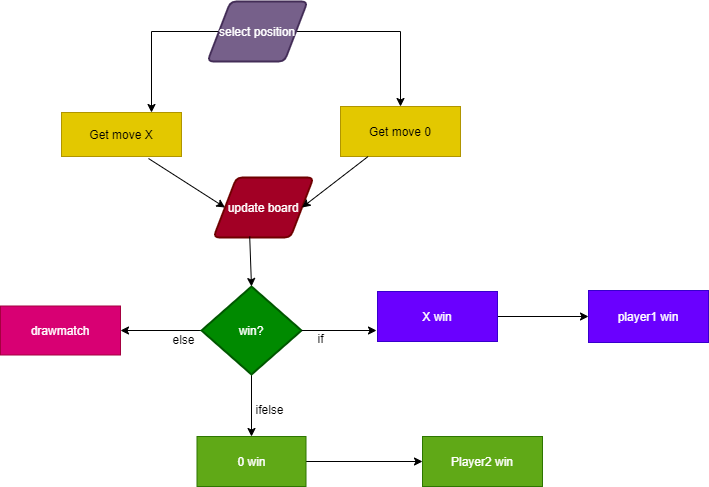

The diagram above was exported from draw.io. Its source (the exported page's mxGraphModel, read from the mxfile embedded in the PNG):
<mxGraphModel dx="817" dy="575" grid="0" gridSize="10" guides="1" tooltips="1" connect="1" arrows="1" fold="1" page="1" pageScale="1" pageWidth="850" pageHeight="1100" math="0" shadow="0">
  <root>
    <mxCell id="0" />
    <mxCell id="1" parent="0" />
    <mxCell id="17" style="edgeStyle=orthogonalEdgeStyle;rounded=0;orthogonalLoop=1;jettySize=auto;html=1;exitX=0;exitY=0.5;exitDx=0;exitDy=0;entryX=0.75;entryY=0;entryDx=0;entryDy=0;" parent="1" source="2" target="5" edge="1">
      <mxGeometry relative="1" as="geometry" />
    </mxCell>
    <mxCell id="24" style="edgeStyle=orthogonalEdgeStyle;rounded=0;orthogonalLoop=1;jettySize=auto;html=1;exitX=1;exitY=0.5;exitDx=0;exitDy=0;" parent="1" source="2" target="8" edge="1">
      <mxGeometry relative="1" as="geometry" />
    </mxCell>
    <mxCell id="2" value="select position" style="shape=parallelogram;html=1;strokeWidth=2;perimeter=parallelogramPerimeter;whiteSpace=wrap;rounded=1;arcSize=12;size=0.23;fillColor=#76608a;strokeColor=#432D57;fontColor=#ffffff;" parent="1" vertex="1">
      <mxGeometry x="303" y="30" width="100" height="60" as="geometry" />
    </mxCell>
    <mxCell id="5" value="Get move X" style="rounded=0;whiteSpace=wrap;html=1;fillColor=#e3c800;strokeColor=#B09500;fontColor=#000000;" parent="1" vertex="1">
      <mxGeometry x="157" y="141" width="120" height="44" as="geometry" />
    </mxCell>
    <mxCell id="37" style="edgeStyle=orthogonalEdgeStyle;rounded=0;orthogonalLoop=1;jettySize=auto;html=1;exitX=0.5;exitY=1;exitDx=0;exitDy=0;exitPerimeter=0;entryX=0.5;entryY=0;entryDx=0;entryDy=0;" parent="1" source="7" target="14" edge="1">
      <mxGeometry relative="1" as="geometry" />
    </mxCell>
    <mxCell id="42" style="edgeStyle=orthogonalEdgeStyle;rounded=0;orthogonalLoop=1;jettySize=auto;html=1;exitX=0;exitY=0.5;exitDx=0;exitDy=0;exitPerimeter=0;entryX=1;entryY=0.5;entryDx=0;entryDy=0;" parent="1" source="7" target="41" edge="1">
      <mxGeometry relative="1" as="geometry" />
    </mxCell>
    <mxCell id="7" value="win?" style="strokeWidth=2;html=1;shape=mxgraph.flowchart.decision;whiteSpace=wrap;fillColor=#008a00;strokeColor=#005700;fontColor=#ffffff;" parent="1" vertex="1">
      <mxGeometry x="297" y="315" width="100" height="88" as="geometry" />
    </mxCell>
    <mxCell id="8" value="Get move 0" style="rounded=0;whiteSpace=wrap;html=1;fillColor=#e3c800;strokeColor=#B09500;fontColor=#000000;" parent="1" vertex="1">
      <mxGeometry x="436" y="135" width="120" height="50" as="geometry" />
    </mxCell>
    <mxCell id="9" value="update board" style="shape=parallelogram;html=1;strokeWidth=2;perimeter=parallelogramPerimeter;whiteSpace=wrap;rounded=1;arcSize=12;size=0.23;fillColor=#a20025;strokeColor=#6F0000;fontColor=#ffffff;" parent="1" vertex="1">
      <mxGeometry x="309" y="206" width="100" height="60" as="geometry" />
    </mxCell>
    <mxCell id="36" style="edgeStyle=orthogonalEdgeStyle;rounded=0;orthogonalLoop=1;jettySize=auto;html=1;exitX=1;exitY=0.5;exitDx=0;exitDy=0;entryX=0;entryY=0.5;entryDx=0;entryDy=0;" parent="1" source="10" target="13" edge="1">
      <mxGeometry relative="1" as="geometry" />
    </mxCell>
    <mxCell id="10" value="X win" style="rounded=0;whiteSpace=wrap;html=1;fillColor=#6a00ff;strokeColor=#3700CC;fontColor=#ffffff;" parent="1" vertex="1">
      <mxGeometry x="473" y="320" width="120" height="50" as="geometry" />
    </mxCell>
    <mxCell id="13" value="player1 win" style="rounded=0;whiteSpace=wrap;html=1;fillColor=#6a00ff;strokeColor=#3700CC;fontColor=#ffffff;" parent="1" vertex="1">
      <mxGeometry x="684" y="319" width="120" height="52" as="geometry" />
    </mxCell>
    <mxCell id="38" value="" style="edgeStyle=orthogonalEdgeStyle;rounded=0;orthogonalLoop=1;jettySize=auto;html=1;" parent="1" source="14" target="15" edge="1">
      <mxGeometry relative="1" as="geometry" />
    </mxCell>
    <mxCell id="14" value="0 win" style="rounded=0;whiteSpace=wrap;html=1;fillColor=#60a917;strokeColor=#2D7600;fontColor=#ffffff;" parent="1" vertex="1">
      <mxGeometry x="292.5" y="465" width="109" height="50" as="geometry" />
    </mxCell>
    <mxCell id="15" value="Player2 win" style="rounded=0;whiteSpace=wrap;html=1;fillColor=#60a917;strokeColor=#2D7600;fontColor=#ffffff;" parent="1" vertex="1">
      <mxGeometry x="518" y="465" width="120" height="50" as="geometry" />
    </mxCell>
    <mxCell id="29" value="" style="endArrow=classic;html=1;entryX=0;entryY=0.5;entryDx=0;entryDy=0;" parent="1" target="9" edge="1">
      <mxGeometry width="50" height="50" relative="1" as="geometry">
        <mxPoint x="244" y="187" as="sourcePoint" />
        <mxPoint x="444" y="271" as="targetPoint" />
      </mxGeometry>
    </mxCell>
    <mxCell id="31" value="" style="endArrow=classic;html=1;entryX=1;entryY=0.5;entryDx=0;entryDy=0;" parent="1" source="8" target="9" edge="1">
      <mxGeometry width="50" height="50" relative="1" as="geometry">
        <mxPoint x="394" y="321" as="sourcePoint" />
        <mxPoint x="444" y="271" as="targetPoint" />
      </mxGeometry>
    </mxCell>
    <mxCell id="32" value="" style="endArrow=classic;html=1;exitX=0.362;exitY=0.983;exitDx=0;exitDy=0;exitPerimeter=0;entryX=0.5;entryY=0;entryDx=0;entryDy=0;entryPerimeter=0;" parent="1" source="9" target="7" edge="1">
      <mxGeometry width="50" height="50" relative="1" as="geometry">
        <mxPoint x="394" y="321" as="sourcePoint" />
        <mxPoint x="444" y="271" as="targetPoint" />
      </mxGeometry>
    </mxCell>
    <mxCell id="33" value="" style="endArrow=classic;html=1;exitX=1;exitY=0.5;exitDx=0;exitDy=0;exitPerimeter=0;" parent="1" source="7" edge="1">
      <mxGeometry width="50" height="50" relative="1" as="geometry">
        <mxPoint x="394" y="321" as="sourcePoint" />
        <mxPoint x="472" y="359" as="targetPoint" />
      </mxGeometry>
    </mxCell>
    <mxCell id="39" value="if" style="text;html=1;align=center;verticalAlign=middle;resizable=0;points=[];autosize=1;strokeColor=none;" parent="1" vertex="1">
      <mxGeometry x="408" y="358" width="16" height="18" as="geometry" />
    </mxCell>
    <mxCell id="40" value="ifelse" style="text;html=1;align=center;verticalAlign=middle;resizable=0;points=[];autosize=1;strokeColor=none;" parent="1" vertex="1">
      <mxGeometry x="346" y="429" width="38" height="18" as="geometry" />
    </mxCell>
    <mxCell id="41" value="drawmatch" style="rounded=0;whiteSpace=wrap;html=1;fillColor=#d80073;strokeColor=#A50040;fontColor=#ffffff;" parent="1" vertex="1">
      <mxGeometry x="96" y="334.5" width="120" height="49" as="geometry" />
    </mxCell>
    <mxCell id="43" value="else" style="text;html=1;align=center;verticalAlign=middle;resizable=0;points=[];autosize=1;strokeColor=none;" parent="1" vertex="1">
      <mxGeometry x="263" y="359" width="32" height="18" as="geometry" />
    </mxCell>
  </root>
</mxGraphModel>